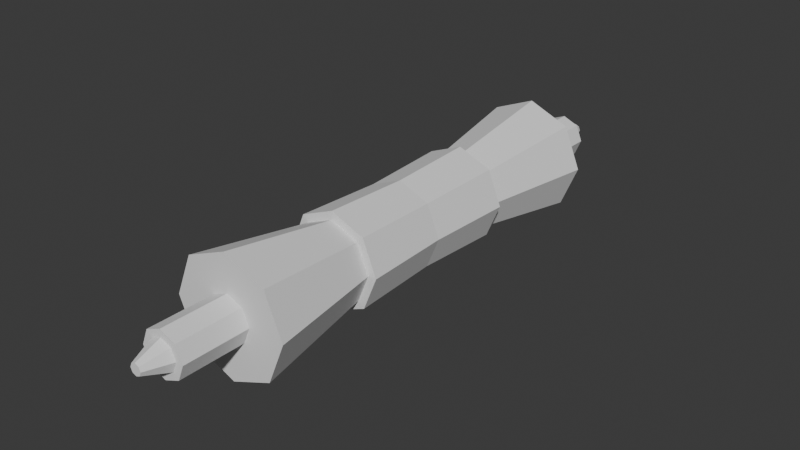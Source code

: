 # Source: Scroll.blend  (saved by Blender 5.1.30; exported with 4.5.12 LTS)
import bpy
from mathutils import Matrix  # noqa: F401  (used for matrix-valued properties, if any)

bpy.ops.wm.read_factory_settings(use_empty=True)
scene = bpy.context.scene
scene.name = 'Scene'

# ---- collections
col_collection = bpy.data.collections.new('Collection'); scene.collection.children.link(col_collection)

# ---- world
world_world = bpy.data.worlds.new('World'); scene.world = world_world
world_world.use_nodes = True; world_world.node_tree.nodes.clear()
_N = world_world.node_tree.nodes; _L = world_world.node_tree.links
n0 = _N.new('ShaderNodeOutputWorld'); n0.name = 'World Output'; n0.location = (200, 100)
n1 = _N.new('ShaderNodeBackground'); n1.name = 'Background'; n1.location = (-200, 100)
n1.inputs[0].default_value = (0.05088, 0.05088, 0.05088, 1.0)
_L.new(n1.outputs[0], n0.inputs[0])
n0.is_active_output = True
world_world.color = (0.05088, 0.05088, 0.05088)
world_world.sun_shadow_jitter_overblur = 0.0

# ---- meshes
me_circle = bpy.data.meshes.new('Circle')
me_circle.from_pydata([(-4.134e-08, 0.3065, 0.0), (-0.2167, 0.2167, 0.0), (-0.3065, 5.167e-09, 0.0), (-0.2167, -0.2167, 0.0), (-4.134e-08, -0.3065, 0.0), (0.2167, -0.2167, 0.0), (0.3065, 5.167e-09, 0.0), (0.2167, 0.2167, 0.0), (-0.2375, 0.2375, -0.7503), (2.861e-09, 0.3359, -0.7503), (-0.3359, 5.223e-09, -0.7503), (-0.2375, -0.2375, -0.7503), (2.861e-09, -0.3359, -0.7503), (0.2375, -0.2375, -0.7503), (0.3359, 5.223e-09, -0.7503), (0.2375, 0.2375, -0.7503), (-0.1352, 0.1352, -1.756), (3.896e-09, 0.1913, -1.756), (-0.1913, 2.052e-08, -1.756), (-0.1352, -0.1352, -1.756), (-6.073e-09, -0.1913, -1.756), (0.1352, -0.1352, -1.756), (0.1913, 1.553e-08, -1.756), (0.1352, 0.1352, -1.756), (-0.3538, 0.3538, -1.756), (1.885e-08, 0.5003, -1.756), (-0.5003, 5.562e-09, -1.756), (-0.3538, -0.3538, -1.756), (1.885e-08, -0.5003, -1.756), (0.3538, -0.3538, -1.756), (0.5003, 5.562e-09, -1.756), (0.3538, 0.3538, -1.756), (-0.09114, 0.09114, -2.31), (2.785e-07, 0.1289, -2.31), (-0.1289, 1.85e-08, -2.31), (-0.09114, -0.09114, -2.31), (2.686e-07, -0.1289, -2.31), (0.09114, -0.09114, -2.31), (0.1289, 2.056e-08, -2.31), (0.09114, 0.09114, -2.31), (-0.1352, 0.1352, -2.31), (2.836e-07, 0.1913, -2.31), (-0.1913, 2.052e-08, -2.31), (-0.1352, -0.1352, -2.31), (2.736e-07, -0.1913, -2.31), (0.1352, -0.1352, -2.31), (0.1913, 1.553e-08, -2.31), (0.1352, 0.1352, -2.31), (-0.03451, 0.03451, -2.521), (2.848e-07, 0.0488, -2.521), (-0.0488, 1.327e-08, -2.521), (-0.03451, -0.03451, -2.521), (2.81e-07, -0.0488, -2.521), (0.03451, -0.03451, -2.521), (0.0488, 1.405e-08, -2.521), (0.03451, 0.03451, -2.521), (-0.266, 0.266, 0.0), (-4.134e-08, 0.3762, 0.0), (-0.3762, 9.082e-10, 0.0), (-0.266, -0.266, 0.0), (-3.992e-08, -0.3762, 0.0), (0.266, -0.266, 0.0), (0.3762, 3.748e-09, 0.0), (0.266, 0.266, 0.0), (-0.2868, 0.2868, -0.7476), (7.202e-09, 0.4056, -0.7476), (-0.4056, 2.329e-09, -0.7476), (-0.2868, -0.2868, -0.7476), (5.755e-09, -0.4056, -0.7476), (0.2868, -0.2868, -0.7476), (0.4056, 3.776e-09, -0.7476), (0.2868, 0.2868, -0.7476), (-0.2375, 0.2375, 0.7503), (2.861e-09, 0.3359, 0.7503), (-0.3359, 5.223e-09, 0.7503), (-0.2375, -0.2375, 0.7503), (2.861e-09, -0.3359, 0.7503), (0.2375, -0.2375, 0.7503), (0.3359, 5.223e-09, 0.7503), (0.2375, 0.2375, 0.7503), (-0.1352, 0.1352, 1.756), (3.896e-09, 0.1913, 1.756), (-0.1913, 2.052e-08, 1.756), (-0.1352, -0.1352, 1.756), (-6.073e-09, -0.1913, 1.756), (0.1352, -0.1352, 1.756), (0.1913, 1.553e-08, 1.756), (0.1352, 0.1352, 1.756), (-0.3538, 0.3538, 1.756), (1.885e-08, 0.5003, 1.756), (-0.5003, 5.562e-09, 1.756), (-0.3538, -0.3538, 1.756), (1.885e-08, -0.5003, 1.756), (0.3538, -0.3538, 1.756), (0.5003, 5.562e-09, 1.756), (0.3538, 0.3538, 1.756), (-0.09114, 0.09114, 2.31), (2.785e-07, 0.1289, 2.31), (-0.1289, 1.85e-08, 2.31), (-0.09114, -0.09114, 2.31), (2.686e-07, -0.1289, 2.31), (0.09114, -0.09114, 2.31), (0.1289, 2.056e-08, 2.31), (0.09114, 0.09114, 2.31), (-0.1352, 0.1352, 2.31), (2.836e-07, 0.1913, 2.31), (-0.1913, 2.052e-08, 2.31), (-0.1352, -0.1352, 2.31), (2.736e-07, -0.1913, 2.31), (0.1352, -0.1352, 2.31), (0.1913, 1.553e-08, 2.31), (0.1352, 0.1352, 2.31), (-0.03451, 0.03451, 2.521), (2.848e-07, 0.0488, 2.521), (-0.0488, 1.327e-08, 2.521), (-0.03451, -0.03451, 2.521), (2.81e-07, -0.0488, 2.521), (0.03451, -0.03451, 2.521), (0.0488, 1.405e-08, 2.521), (0.03451, 0.03451, 2.521), (-0.2868, 0.2868, 0.7476), (7.202e-09, 0.4056, 0.7476), (-0.4056, 2.329e-09, 0.7476), (-0.2868, -0.2868, 0.7476), (5.755e-09, -0.4056, 0.7476), (0.2868, -0.2868, 0.7476), (0.4056, 3.776e-09, 0.7476), (0.2868, 0.2868, 0.7476)], [], [(1, 0, 7, 6, 5, 4, 3, 2), (15, 9, 25, 31), (15, 14, 70, 71), (6, 7, 63, 62), (14, 13, 69, 70), (5, 6, 62, 61), (13, 12, 68, 69), (4, 5, 61, 60), (12, 11, 67, 68), (3, 4, 60, 59), (21, 22, 46, 45), (13, 14, 30, 29), (11, 12, 28, 27), (8, 10, 26, 24), (14, 15, 31, 30), (12, 13, 29, 28), (10, 11, 27, 26), (9, 8, 24, 25), (16, 17, 25, 24), (18, 16, 24, 26), (19, 18, 26, 27), (20, 19, 27, 28), (21, 20, 28, 29), (22, 21, 29, 30), (23, 22, 30, 31), (17, 23, 31, 25), (36, 37, 53, 52), (19, 20, 44, 43), (16, 18, 42, 40), (22, 23, 47, 46), (20, 21, 45, 44), (18, 19, 43, 42), (17, 16, 40, 41), (23, 17, 41, 47), (32, 33, 41, 40), (34, 32, 40, 42), (35, 34, 42, 43), (36, 35, 43, 44), (37, 36, 44, 45), (38, 37, 45, 46), (39, 38, 46, 47), (33, 39, 47, 41), (48, 50, 51, 52, 53, 54, 55, 49), (34, 35, 51, 50), (33, 32, 48, 49), (39, 33, 49, 55), (37, 38, 54, 53), (35, 36, 52, 51), (32, 34, 50, 48), (38, 39, 55, 54), (61, 62, 70, 69), (59, 60, 68, 67), (56, 58, 66, 64), (62, 63, 71, 70), (60, 61, 69, 68), (58, 59, 67, 66), (57, 56, 64, 65), (63, 57, 65, 71), (7, 0, 57, 63), (0, 1, 56, 57), (9, 15, 71, 65), (8, 9, 65, 64), (1, 2, 58, 56), (10, 8, 64, 66), (2, 3, 59, 58), (11, 10, 66, 67), (79, 95, 89, 73), (79, 127, 126, 78), (78, 126, 125, 77), (77, 125, 124, 76), (76, 124, 123, 75), (85, 109, 110, 86), (77, 93, 94, 78), (75, 91, 92, 76), (72, 88, 90, 74), (78, 94, 95, 79), (76, 92, 93, 77), (74, 90, 91, 75), (73, 89, 88, 72), (80, 88, 89, 81), (82, 90, 88, 80), (83, 91, 90, 82), (84, 92, 91, 83), (85, 93, 92, 84), (86, 94, 93, 85), (87, 95, 94, 86), (81, 89, 95, 87), (100, 116, 117, 101), (83, 107, 108, 84), (80, 104, 106, 82), (86, 110, 111, 87), (84, 108, 109, 85), (82, 106, 107, 83), (81, 105, 104, 80), (87, 111, 105, 81), (96, 104, 105, 97), (98, 106, 104, 96), (99, 107, 106, 98), (100, 108, 107, 99), (101, 109, 108, 100), (102, 110, 109, 101), (103, 111, 110, 102), (97, 105, 111, 103), (112, 113, 119, 118, 117, 116, 115, 114), (98, 114, 115, 99), (97, 113, 112, 96), (103, 119, 113, 97), (101, 117, 118, 102), (99, 115, 116, 100), (96, 112, 114, 98), (102, 118, 119, 103), (61, 125, 126, 62), (59, 123, 124, 60), (56, 120, 122, 58), (62, 126, 127, 63), (60, 124, 125, 61), (58, 122, 123, 59), (57, 121, 120, 56), (63, 127, 121, 57), (73, 121, 127, 79), (72, 120, 121, 73), (74, 122, 120, 72), (75, 123, 122, 74)])
_uv = me_circle.uv_layers.new(name='UVMap')
_uv.uv.foreach_set('vector', [0.05754, 0.7967, 0.02385, 0.763, 0.02385, 0.7154, 0.05754, 0.6817, 0.1052, 0.6817, 0.1389, 0.7154, 0.1389, 0.763, 0.1052, 0.7967, 0.4614, 0.1122, 0.4584, 0.1646, 0.2514, 0.1644, 0.2561, 0.08713, 0.8454, 0.6709, 0.8255, 0.6222, 0.836, 0.6129, 0.8591, 0.6687, 0.05754, 0.6817, 0.02385, 0.7154, 0.01076, 0.71, 0.05212, 0.6686, 0.8453, 0.5562, 0.8634, 0.5067, 0.8768, 0.5089, 0.8558, 0.5649, 0.1052, 0.6817, 0.05754, 0.6817, 0.05212, 0.6686, 0.1106, 0.6686, 0.8634, 0.5067, 0.8673, 0.4522, 0.881, 0.4522, 0.8768, 0.5089, 0.1389, 0.7154, 0.1052, 0.6817, 0.1106, 0.6686, 0.1519, 0.71, 0.8673, 0.4522, 0.8654, 0.3976, 0.8791, 0.3953, 0.881, 0.4522, 0.1389, 0.763, 0.1389, 0.7154, 0.1519, 0.71, 0.1519, 0.7684, 0.4691, 0.9, 0.4691, 0.8703, 0.5818, 0.8703, 0.5818, 0.9001, 0.2605, 0.4409, 0.2514, 0.3894, 0.4523, 0.3397, 0.466, 0.4161, 0.2604, 0.5457, 0.2633, 0.4933, 0.4705, 0.4934, 0.4658, 0.5706, 0.4613, 0.217, 0.4705, 0.2684, 0.2694, 0.3182, 0.2557, 0.2417, 0.4705, 0.06067, 0.4614, 0.1122, 0.2561, 0.08713, 0.2698, 0.01076, 0.2633, 0.4933, 0.2605, 0.4409, 0.466, 0.4161, 0.4705, 0.4934, 0.2514, 0.5973, 0.2604, 0.5457, 0.4658, 0.5706, 0.4522, 0.647, 0.4584, 0.1646, 0.4613, 0.217, 0.2557, 0.2417, 0.2514, 0.1644, 0.6732, 0.6947, 0.6669, 0.7302, 0.6033, 0.7288, 0.6188, 0.665, 0.6929, 0.6693, 0.6732, 0.6947, 0.6188, 0.665, 0.6671, 0.6129, 0.7843, 0.7656, 0.804, 0.7894, 0.776, 0.8477, 0.7263, 0.7941, 0.778, 0.7302, 0.7843, 0.7656, 0.7263, 0.7941, 0.7144, 0.7288, 0.7843, 0.6947, 0.778, 0.7302, 0.7144, 0.7288, 0.7299, 0.665, 0.804, 0.6693, 0.7843, 0.6947, 0.7299, 0.665, 0.7782, 0.6129, 0.6732, 0.7656, 0.6929, 0.7894, 0.6649, 0.8477, 0.6152, 0.7941, 0.6669, 0.7302, 0.6732, 0.7656, 0.6152, 0.7941, 0.6033, 0.7288, 0.9312, 0.6511, 0.9285, 0.6709, 0.8844, 0.6587, 0.8854, 0.6511, 0.4691, 0.9595, 0.4691, 0.9298, 0.5818, 0.9298, 0.5817, 0.9595, 0.6034, 0.8989, 0.6034, 0.8692, 0.7161, 0.8692, 0.7161, 0.899, 0.6034, 0.9881, 0.6033, 0.9584, 0.716, 0.9584, 0.716, 0.9881, 0.4691, 0.9298, 0.4691, 0.9, 0.5818, 0.9001, 0.5818, 0.9298, 0.4691, 0.9892, 0.4691, 0.9595, 0.5817, 0.9595, 0.5817, 0.9892, 0.6034, 0.9287, 0.6034, 0.8989, 0.7161, 0.899, 0.7161, 0.9287, 0.6033, 0.9584, 0.6034, 0.9287, 0.7161, 0.9287, 0.716, 0.9584, 0.4377, 0.6962, 0.4354, 0.7188, 0.4231, 0.7188, 0.4259, 0.6935, 0.4457, 0.677, 0.4377, 0.6962, 0.4259, 0.6935, 0.4371, 0.6685, 0.187, 0.7416, 0.1961, 0.7601, 0.1875, 0.7693, 0.1746, 0.7445, 0.1858, 0.7189, 0.187, 0.7416, 0.1746, 0.7445, 0.1735, 0.7189, 0.1881, 0.6963, 0.1858, 0.7189, 0.1735, 0.7189, 0.1763, 0.6936, 0.1961, 0.677, 0.1881, 0.6963, 0.1763, 0.6936, 0.1875, 0.6686, 0.4365, 0.7415, 0.4457, 0.76, 0.4371, 0.7692, 0.4242, 0.7444, 0.4354, 0.7188, 0.4365, 0.7415, 0.4242, 0.7444, 0.4231, 0.7188, 0.5502, 0.2993, 0.5448, 0.3047, 0.5372, 0.3047, 0.5318, 0.2993, 0.5318, 0.2917, 0.5372, 0.2863, 0.5448, 0.2863, 0.5502, 0.2917, 0.9207, 0.6129, 0.9285, 0.6314, 0.8844, 0.6436, 0.8815, 0.6366, 0.9521, 0.3777, 0.9497, 0.3974, 0.9053, 0.3855, 0.9062, 0.3779, 0.9495, 0.3581, 0.9521, 0.3777, 0.9062, 0.3779, 0.9053, 0.3702, 0.9285, 0.6709, 0.9207, 0.6893, 0.8815, 0.6657, 0.8844, 0.6587, 0.9285, 0.6314, 0.9312, 0.6511, 0.8854, 0.6511, 0.8844, 0.6436, 0.9497, 0.3974, 0.9422, 0.4158, 0.9025, 0.3926, 0.9053, 0.3855, 0.942, 0.3397, 0.9495, 0.3581, 0.9053, 0.3702, 0.9025, 0.3631, 0.6711, 0.407, 0.6687, 0.3485, 0.8204, 0.3397, 0.8231, 0.4027, 0.6709, 0.5242, 0.6718, 0.4655, 0.8238, 0.4657, 0.8228, 0.5285, 0.8234, 0.1952, 0.8259, 0.2536, 0.6742, 0.2625, 0.6715, 0.1995, 0.8259, 0.01943, 0.8237, 0.07798, 0.6717, 0.07365, 0.6742, 0.01076, 0.6718, 0.4655, 0.6711, 0.407, 0.8231, 0.4027, 0.8238, 0.4657, 0.6687, 0.5827, 0.6709, 0.5242, 0.8228, 0.5285, 0.8202, 0.5914, 0.8227, 0.1366, 0.8234, 0.1952, 0.6715, 0.1995, 0.6708, 0.1365, 0.8237, 0.07798, 0.8227, 0.1366, 0.6708, 0.1365, 0.6717, 0.07365, 0.02385, 0.7154, 0.02385, 0.763, 0.01076, 0.7684, 0.01076, 0.71, 0.02385, 0.763, 0.05754, 0.7967, 0.05212, 0.8098, 0.01076, 0.7684, 0.8467, 0.7255, 0.8454, 0.6709, 0.8591, 0.6687, 0.8599, 0.7257, 0.8442, 0.7802, 0.8467, 0.7255, 0.8599, 0.7257, 0.8581, 0.7825, 0.05754, 0.7967, 0.1052, 0.7967, 0.1106, 0.8098, 0.05212, 0.8098, 0.8255, 0.8295, 0.8442, 0.7802, 0.8581, 0.7825, 0.8359, 0.8383, 0.1052, 0.7967, 0.1389, 0.763, 0.1519, 0.7684, 0.1106, 0.8098, 0.8654, 0.3976, 0.8453, 0.349, 0.8558, 0.3397, 0.8791, 0.3953, 0.01981, 0.1122, 0.2251, 0.08713, 0.2299, 0.1644, 0.02284, 0.1646, 0.863, 0.0687, 0.8493, 0.06634, 0.8726, 0.01076, 0.8831, 0.02006, 0.4015, 0.8835, 0.3911, 0.8927, 0.3678, 0.8375, 0.381, 0.8349, 0.381, 0.8349, 0.3678, 0.8375, 0.3625, 0.7806, 0.3767, 0.7806, 0.3767, 0.7806, 0.3625, 0.7806, 0.3678, 0.7238, 0.381, 0.7264, 0.0108, 0.9208, 0.1236, 0.9206, 0.1238, 0.9503, 0.01112, 0.9506, 0.2207, 0.4409, 0.01509, 0.4161, 0.02877, 0.3397, 0.2299, 0.3894, 0.2208, 0.5456, 0.01549, 0.5707, 0.01076, 0.4935, 0.2178, 0.4932, 0.01988, 0.217, 0.2255, 0.2417, 0.2118, 0.3182, 0.01076, 0.2684, 0.01076, 0.06067, 0.2115, 0.01076, 0.2251, 0.08713, 0.01981, 0.1122, 0.2178, 0.4932, 0.01076, 0.4935, 0.01509, 0.4161, 0.2207, 0.4409, 0.2299, 0.5972, 0.02916, 0.6471, 0.01549, 0.5707, 0.2208, 0.5456, 0.02284, 0.1646, 0.2299, 0.1644, 0.2255, 0.2417, 0.01988, 0.217, 0.5636, 0.7673, 0.5076, 0.7944, 0.492, 0.7309, 0.5592, 0.7309, 0.5818, 0.7938, 0.553, 0.8488, 0.5076, 0.7944, 0.5636, 0.7673, 0.3212, 0.7506, 0.2632, 0.7221, 0.3129, 0.6685, 0.3409, 0.7268, 0.3149, 0.7861, 0.2514, 0.7874, 0.2632, 0.7221, 0.3212, 0.7506, 0.3213, 0.8215, 0.2669, 0.8513, 0.2514, 0.7874, 0.3149, 0.7861, 0.3409, 0.8469, 0.3152, 0.9033, 0.2669, 0.8513, 0.3213, 0.8215, 0.5636, 0.6945, 0.5076, 0.6673, 0.553, 0.6129, 0.5818, 0.6679, 0.5592, 0.7309, 0.492, 0.7309, 0.5076, 0.6673, 0.5636, 0.6945, 0.7873, 0.9073, 0.7414, 0.9074, 0.7405, 0.8998, 0.7847, 0.8876, 0.01091, 0.8611, 0.1235, 0.8614, 0.1235, 0.891, 0.01076, 0.891, 0.9382, 0.8895, 0.8255, 0.8896, 0.8256, 0.8598, 0.9382, 0.8598, 0.9382, 0.9787, 0.8256, 0.9787, 0.8256, 0.949, 0.9383, 0.949, 0.01076, 0.891, 0.1235, 0.891, 0.1236, 0.9206, 0.0108, 0.9208, 0.01122, 0.8313, 0.1238, 0.8317, 0.1235, 0.8614, 0.01091, 0.8611, 0.9382, 0.9193, 0.8256, 0.9193, 0.8255, 0.8896, 0.9382, 0.8895, 0.9383, 0.949, 0.8256, 0.949, 0.8256, 0.9193, 0.9382, 0.9193, 0.4377, 0.8638, 0.4259, 0.8665, 0.4231, 0.8412, 0.4354, 0.8412, 0.4457, 0.8831, 0.4371, 0.8915, 0.4259, 0.8665, 0.4377, 0.8638, 0.1824, 0.8636, 0.1939, 0.8664, 0.1826, 0.8915, 0.1735, 0.8826, 0.184, 0.8412, 0.1971, 0.841, 0.1939, 0.8664, 0.1824, 0.8636, 0.1816, 0.8186, 0.1934, 0.8158, 0.1971, 0.841, 0.184, 0.8412, 0.1735, 0.7993, 0.1821, 0.7909, 0.1934, 0.8158, 0.1816, 0.8186, 0.4365, 0.8185, 0.4242, 0.8156, 0.4371, 0.7908, 0.4457, 0.8, 0.4354, 0.8412, 0.4231, 0.8412, 0.4242, 0.8156, 0.4365, 0.8185, 0.5103, 0.2993, 0.5049, 0.3047, 0.4974, 0.3047, 0.492, 0.2993, 0.492, 0.2917, 0.4974, 0.2863, 0.5049, 0.2863, 0.5103, 0.2917, 0.7771, 0.9455, 0.7376, 0.922, 0.7405, 0.915, 0.7847, 0.927, 0.8815, 0.749, 0.9272, 0.749, 0.9283, 0.7566, 0.884, 0.7687, 0.884, 0.7293, 0.9282, 0.7414, 0.9272, 0.749, 0.8815, 0.749, 0.7847, 0.8876, 0.7405, 0.8998, 0.7376, 0.8927, 0.777, 0.8692, 0.7847, 0.927, 0.7405, 0.915, 0.7414, 0.9074, 0.7873, 0.9073, 0.884, 0.7687, 0.9283, 0.7566, 0.9311, 0.7636, 0.8917, 0.7871, 0.8917, 0.7108, 0.9311, 0.7344, 0.9282, 0.7414, 0.884, 0.7293, 0.496, 0.1955, 0.6475, 0.2016, 0.6431, 0.2648, 0.492, 0.2535, 0.4957, 0.07991, 0.648, 0.07401, 0.6493, 0.1378, 0.4973, 0.1377, 0.4945, 0.5241, 0.6464, 0.5284, 0.6437, 0.5914, 0.492, 0.5826, 0.492, 0.3484, 0.6436, 0.3397, 0.6461, 0.4026, 0.4943, 0.4069, 0.4973, 0.1377, 0.6493, 0.1378, 0.6475, 0.2016, 0.496, 0.1955, 0.492, 0.02189, 0.6434, 0.01076, 0.648, 0.07401, 0.4957, 0.07991, 0.4951, 0.4656, 0.6471, 0.4655, 0.6464, 0.5284, 0.4945, 0.5241, 0.4943, 0.4069, 0.6461, 0.4026, 0.6471, 0.4655, 0.4951, 0.4656, 0.8611, 0.1233, 0.8474, 0.1233, 0.8493, 0.06634, 0.863, 0.0687, 0.865, 0.1778, 0.8516, 0.18, 0.8474, 0.1233, 0.8611, 0.1233, 0.8831, 0.2273, 0.8726, 0.2359, 0.8516, 0.18, 0.865, 0.1778, 0.381, 0.7264, 0.3678, 0.7238, 0.3911, 0.6685, 0.4015, 0.6778])
me_circle.update()

# ---- objects
ob_scroll = bpy.data.objects.new('Scroll', me_circle)

# ---- transforms, parenting, visibility, modifiers, constraints
ob_scroll.location = (0.0, 0.0, 0.1759)
ob_scroll.rotation_euler = (1.571, -1.571, 0.0)
ob_scroll.scale = (0.573, 0.573, 0.573)

# ---- collection membership
col_collection.objects.link(ob_scroll)

# ---- scene / render settings (as saved in the file)
scene.frame_start = 1; scene.frame_end = 250; scene.frame_set(1)
scene.render.engine = 'BLENDER_EEVEE_NEXT'
scene.render.bake_bias = 0.0
scene.render.bake_samples = 0
scene.cycles.sampling_pattern = 'TABULATED_SOBOL'
scene.eevee.use_volume_custom_range = False
bpy.context.view_layer.update()

# ---- added for rendering (the .blend has no active camera and no usable light): camera, sun
cam_auto = bpy.data.cameras.new('AutoCamera')
cam_auto.lens = 50.0
cam_auto.sensor_width = 36.0
cam_auto.clip_end = 1000.0
ob_auto_camera = bpy.data.objects.new('AutoCamera', cam_auto)
scene.collection.objects.link(ob_auto_camera)
ob_auto_camera.location = (2.77612, -3.33135, 2.39676)
ob_auto_camera.rotation_euler = (1.09748, -7.21219e-08, 0.694738)
scene.camera = ob_auto_camera
light_auto_sun = bpy.data.lights.new('AutoSun', 'SUN')
light_auto_sun.energy = 3.0
light_auto_sun.angle = 0.0523599
ob_auto_sun = bpy.data.objects.new('AutoSun', light_auto_sun)
scene.collection.objects.link(ob_auto_sun)
ob_auto_sun.rotation_euler = (0.872665, 0.174533, 0.523599)
bpy.context.view_layer.update()
